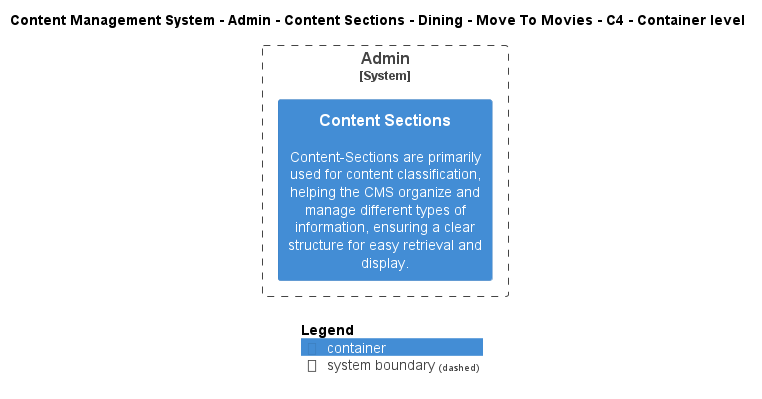

The diagram above was rendered by PlantUML. Its source (embedded in the PNG):
@startuml
!include ..\..\..\..\..\..\..\..\..\.c4s\C4_Container.puml

AddElementTag("c4interflow:lifecycle:new", $bgColor=green, $fontColor=#ffffff, $borderColor=green, $shadowing="False")
AddElementTag("c4interflow:lifecycle:changed", $bgColor=orange, $fontColor=#ffffff, $borderColor=orange, $shadowing="False")
AddElementTag("c4interflow:lifecycle:removed", $bgColor=red, $fontColor=#ffffff, $borderColor=red, $shadowing="False")

AddRelTag("c4interflow:lifecycle:new", $textColor=green, $lineColor=green)
AddRelTag("c4interflow:lifecycle:changed", $textColor=orange, $lineColor=orange)
AddRelTag("c4interflow:lifecycle:removed", $textColor=red, $lineColor=red)

SHOW_PERSON_PORTRAIT()
LAYOUT_TOP_DOWN()

skinparam linetype polyline

title Content Management System - Admin - Content Sections - Dining - Move To Movies - C4 - Container level


System_Boundary(ContentManagementSystem.SoftwareSystems.Admin, "Admin") {
    Container(ContentManagementSystem.SoftwareSystems.Admin.Containers.ContentSections, "Content Sections", "", "Content-Sections are primarily used for content classification, helping the CMS organize and manage different types of information, ensuring a clear structure for easy retrieval and display.")
}



SHOW_LEGEND()
@enduml